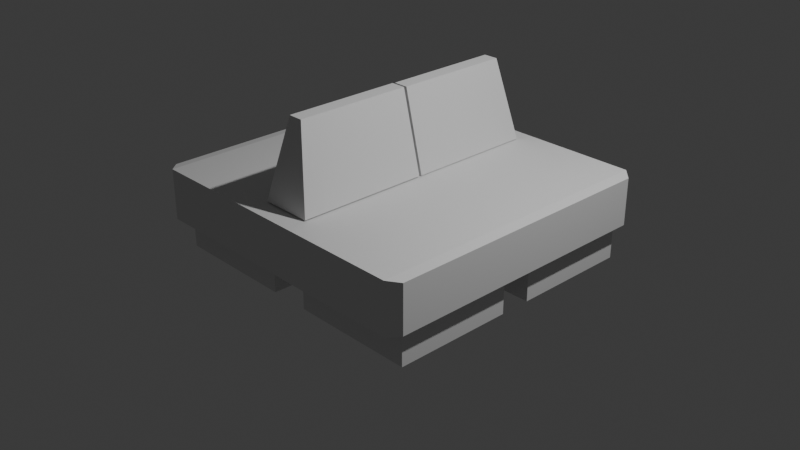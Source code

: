 # Source: banco-almofadado.blend  (saved by Blender 4.1.24; exported with 4.5.12 LTS)
import bpy
from mathutils import Matrix  # noqa: F401  (used for matrix-valued properties, if any)

bpy.ops.wm.read_factory_settings(use_empty=True)
scene = bpy.context.scene
scene.name = 'Scene'

# ---- collections
col_collection = bpy.data.collections.new('Collection'); scene.collection.children.link(col_collection)

# ---- world
world_world = bpy.data.worlds.new('World'); scene.world = world_world
world_world.use_nodes = True; world_world.node_tree.nodes.clear()
_N = world_world.node_tree.nodes; _L = world_world.node_tree.links
n0 = _N.new('ShaderNodeOutputWorld'); n0.name = 'World Output'; n0.location = (300, 300)
n1 = _N.new('ShaderNodeBackground'); n1.name = 'Background'; n1.location = (10, 300)
n1.inputs[0].default_value = (0.05088, 0.05088, 0.05088, 1.0)
_L.new(n1.outputs[0], n0.inputs[0])
n0.is_active_output = True
world_world.color = (0.05088, 0.05088, 0.05088)
world_world.use_sun_shadow = False
world_world.sun_shadow_jitter_overblur = 0.0

# ---- cameras
cam_camera = bpy.data.cameras.new('Camera')
cam_camera.clip_end = 100.0
cam_camera.ortho_scale = 7.314

# ---- lights
light_light = bpy.data.lights.new('Light', 'POINT')
light_light.transmission_factor = 0.0
light_light.energy = 1000.0
light_light.shadow_soft_size = 0.1
light_light.shadow_maximum_resolution = 0.006
light_light.use_absolute_resolution = True

# ---- meshes
me_cube_004 = bpy.data.meshes.new('Cube.004')
me_cube_004.from_pydata([(-1.0, -0.9251, -1.0), (-0.2805, -0.9454, 1.0), (-1.0, 1.0, -1.0), (-0.2805, 0.7995, 1.0), (1.0, -0.9251, -1.0), (0.2805, -0.9454, 1.0), (1.0, 1.0, -1.0), (0.2805, 0.7995, 1.0), (-5.491, -3.22, -2.286), (-5.94, -3.051, -2.238), (-5.491, -3.22, -1.022), (-5.94, -3.051, -1.07), (-5.94, 1.083, -2.238), (-5.491, 1.252, -2.286), (-5.491, 1.252, -1.022), (-5.94, 1.083, -1.07), (5.94, -3.068, -2.243), (5.536, -3.22, -2.286), (5.536, -3.22, -1.022), (5.94, -3.068, -1.065), (5.94, 1.099, -2.243), (5.536, 1.252, -2.286), (5.536, 1.252, -1.022), (5.94, 1.099, -1.065), (-1.0, -2.926, -0.9905), (-0.2805, -2.711, 1.009), (-1.0, -0.9667, -0.9905), (-0.2805, -0.9911, 1.009), (1.0, -2.926, -0.9905), (0.2805, -2.711, 1.009), (1.0, -0.9667, -0.9905), (0.2805, -0.9911, 1.009), (0.8378, -0.7277, -3.139), (0.8378, -0.7277, -2.283), (0.8378, 1.041, -3.139), (0.8378, 1.041, -2.283), (5.59, -0.7277, -3.139), (5.59, -0.7277, -2.283), (5.59, 1.041, -3.139), (5.59, 1.041, -2.283), (0.8378, -2.958, -3.139), (0.8378, -2.958, -2.283), (0.8378, -1.189, -3.139), (0.8378, -1.189, -2.283), (5.59, -2.958, -3.139), (5.59, -2.958, -2.283), (5.59, -1.189, -3.139), (5.59, -1.189, -2.283), (-5.458, -2.958, -3.139), (-5.458, -2.958, -2.283), (-5.458, -1.189, -3.139), (-5.458, -1.189, -2.283), (-0.7064, -2.958, -3.139), (-0.7064, -2.958, -2.283), (-0.7064, -1.189, -3.139), (-0.7064, -1.189, -2.283), (-5.458, -0.7465, -3.139), (-5.458, -0.7465, -2.283), (-5.458, 1.022, -3.139), (-5.458, 1.022, -2.283), (-0.7064, -0.7465, -3.139), (-0.7064, -0.7465, -2.283), (-0.7064, 1.022, -3.139), (-0.7064, 1.022, -2.283)], [], [(0, 1, 3, 2), (2, 3, 7, 6), (6, 7, 5, 4), (4, 5, 1, 0), (2, 6, 4, 0), (7, 3, 1, 5), (22, 14, 10, 18), (17, 18, 10, 8), (13, 14, 22, 21), (9, 11, 15, 12), (13, 8, 9, 12), (8, 10, 11, 9), (10, 14, 15, 11), (14, 13, 12, 15), (20, 23, 19, 16), (23, 20, 21, 22), (17, 21, 20, 16), (22, 18, 19, 23), (18, 17, 16, 19), (13, 21, 17, 8), (24, 25, 27, 26), (26, 27, 31, 30), (30, 31, 29, 28), (28, 29, 25, 24), (26, 30, 28, 24), (31, 27, 25, 29), (32, 33, 35, 34), (34, 35, 39, 38), (38, 39, 37, 36), (36, 37, 33, 32), (34, 38, 36, 32), (39, 35, 33, 37), (40, 41, 43, 42), (42, 43, 47, 46), (46, 47, 45, 44), (44, 45, 41, 40), (42, 46, 44, 40), (47, 43, 41, 45), (48, 49, 51, 50), (50, 51, 55, 54), (54, 55, 53, 52), (52, 53, 49, 48), (50, 54, 52, 48), (55, 51, 49, 53), (56, 57, 59, 58), (58, 59, 63, 62), (62, 63, 61, 60), (60, 61, 57, 56), (58, 62, 60, 56), (63, 59, 57, 61)])
_uv = me_cube_004.uv_layers.new(name='UVMap')
_uv.uv.foreach_set('vector', [0.375, 0.0, 0.625, 0.0, 0.625, 0.25, 0.375, 0.25, 0.375, 0.25, 0.625, 0.25, 0.625, 0.5, 0.375, 0.5, 0.375, 0.5, 0.625, 0.5, 0.625, 0.75, 0.375, 0.75, 0.375, 0.75, 0.625, 0.75, 0.625, 1.0, 0.375, 1.0, 0.125, 0.5, 0.375, 0.5, 0.375, 0.75, 0.125, 0.75, 0.625, 0.5, 0.875, 0.5, 0.875, 0.75, 0.625, 0.75, 0.6335, 0.5, 0.8656, 0.5, 0.8656, 0.75, 0.6335, 0.75, 0.375, 0.7585, 0.625, 0.7585, 0.625, 0.9906, 0.375, 0.9906, 0.375, 0.2594, 0.625, 0.2594, 0.625, 0.4915, 0.375, 0.4915, 0.3844, 0.009446, 0.6156, 0.009446, 0.6156, 0.2406, 0.3844, 0.2406, 0.375, 0.25, 0.375, 0.0, 0.3844, 0.009446, 0.3844, 0.2406, 0.375, 0.0, 0.625, 0.0, 0.6156, 0.009446, 0.3844, 0.009446, 0.625, 0.0, 0.625, 0.25, 0.6156, 0.2406, 0.6156, 0.009446, 0.625, 0.2594, 0.375, 0.2594, 0.3844, 0.2406, 0.6156, 0.2406, 0.3835, 0.5085, 0.6165, 0.5085, 0.6165, 0.7415, 0.3835, 0.7415, 0.6165, 0.5085, 0.3835, 0.5085, 0.375, 0.4915, 0.625, 0.4915, 0.3665, 0.75, 0.3665, 0.5, 0.3835, 0.5085, 0.3835, 0.7415, 0.6335, 0.5, 0.6335, 0.75, 0.6165, 0.7415, 0.6165, 0.5085, 0.625, 0.7585, 0.375, 0.7585, 0.3835, 0.7415, 0.6165, 0.7415, 0.1344, 0.5, 0.3665, 0.5, 0.3665, 0.75, 0.1344, 0.75, 0.375, 0.0, 0.625, 0.0, 0.625, 0.25, 0.375, 0.25, 0.375, 0.25, 0.625, 0.25, 0.625, 0.5, 0.375, 0.5, 0.375, 0.5, 0.625, 0.5, 0.625, 0.75, 0.375, 0.75, 0.375, 0.75, 0.625, 0.75, 0.625, 1.0, 0.375, 1.0, 0.125, 0.5, 0.375, 0.5, 0.375, 0.75, 0.125, 0.75, 0.625, 0.5, 0.875, 0.5, 0.875, 0.75, 0.625, 0.75, 0.375, 0.0, 0.625, 0.0, 0.625, 0.25, 0.375, 0.25, 0.375, 0.25, 0.625, 0.25, 0.625, 0.5, 0.375, 0.5, 0.375, 0.5, 0.625, 0.5, 0.625, 0.75, 0.375, 0.75, 0.375, 0.75, 0.625, 0.75, 0.625, 1.0, 0.375, 1.0, 0.125, 0.5, 0.375, 0.5, 0.375, 0.75, 0.125, 0.75, 0.625, 0.5, 0.875, 0.5, 0.875, 0.75, 0.625, 0.75, 0.375, 0.0, 0.625, 0.0, 0.625, 0.25, 0.375, 0.25, 0.375, 0.25, 0.625, 0.25, 0.625, 0.5, 0.375, 0.5, 0.375, 0.5, 0.625, 0.5, 0.625, 0.75, 0.375, 0.75, 0.375, 0.75, 0.625, 0.75, 0.625, 1.0, 0.375, 1.0, 0.125, 0.5, 0.375, 0.5, 0.375, 0.75, 0.125, 0.75, 0.625, 0.5, 0.875, 0.5, 0.875, 0.75, 0.625, 0.75, 0.375, 0.0, 0.625, 0.0, 0.625, 0.25, 0.375, 0.25, 0.375, 0.25, 0.625, 0.25, 0.625, 0.5, 0.375, 0.5, 0.375, 0.5, 0.625, 0.5, 0.625, 0.75, 0.375, 0.75, 0.375, 0.75, 0.625, 0.75, 0.625, 1.0, 0.375, 1.0, 0.125, 0.5, 0.375, 0.5, 0.375, 0.75, 0.125, 0.75, 0.625, 0.5, 0.875, 0.5, 0.875, 0.75, 0.625, 0.75, 0.375, 0.0, 0.625, 0.0, 0.625, 0.25, 0.375, 0.25, 0.375, 0.25, 0.625, 0.25, 0.625, 0.5, 0.375, 0.5, 0.375, 0.5, 0.625, 0.5, 0.625, 0.75, 0.375, 0.75, 0.375, 0.75, 0.625, 0.75, 0.625, 1.0, 0.375, 1.0, 0.125, 0.5, 0.375, 0.5, 0.375, 0.75, 0.125, 0.75, 0.625, 0.5, 0.875, 0.5, 0.875, 0.75, 0.625, 0.75])
me_cube_004.update()

# ---- objects
ob_light = bpy.data.objects.new('Light', light_light)
ob_camera = bpy.data.objects.new('Camera', cam_camera)
ob_cube_002 = bpy.data.objects.new('Cube.002', me_cube_004)

# ---- transforms, parenting, visibility, modifiers, constraints
ob_light.location = (4.076, 1.005, 5.904)
ob_light.rotation_euler = (0.6503, 0.05522, 1.866)
ob_light.lock_rotations_4d = False
ob_light.empty_display_type = 'ARROWS'
ob_light.color = (0.0, 0.0, 0.0, 0.0)
ob_light.lineart.crease_threshold = 0.0
ob_camera.location = (7.359, -6.926, 4.958)
ob_camera.rotation_euler = (1.109, 0.0, 0.8149)
ob_camera.lock_rotations_4d = False
ob_camera.empty_display_type = 'ARROWS'
ob_camera.color = (0.0, 0.0, 0.0, 0.0)
ob_camera.display_type = 'WIRE'
ob_camera.lineart.crease_threshold = 0.0
ob_cube_002.location = (-0.003471, 0.713, 0.9871)
ob_cube_002.scale = (0.2808, 0.7284, 0.4336)

# ---- collection membership
col_collection.objects.link(ob_light)
col_collection.objects.link(ob_camera)
col_collection.objects.link(ob_cube_002)

# ---- scene / render settings (as saved in the file)
scene.camera = ob_camera
scene.frame_start = 1; scene.frame_end = 250; scene.frame_set(194)
scene.render.engine = 'BLENDER_EEVEE_NEXT'
scene.cycles.sampling_pattern = 'TABULATED_SOBOL'
scene.eevee.ray_tracing_options.trace_max_roughness = 0.0
bpy.context.view_layer.update()
